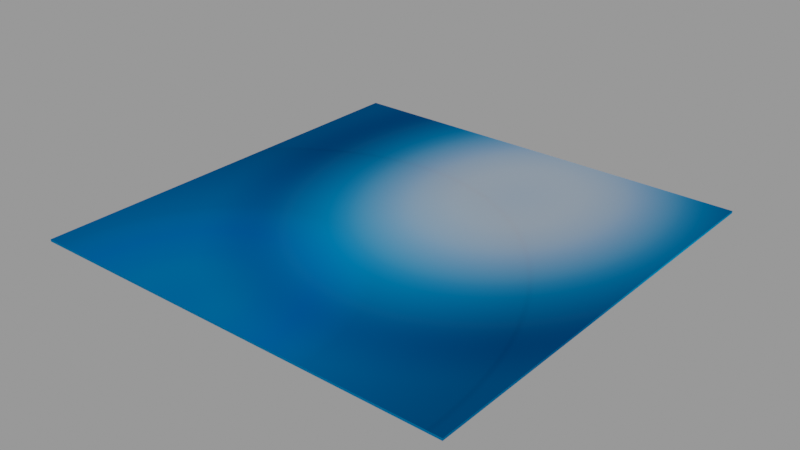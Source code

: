 # Source: ASSET_WATER.blend  (saved by Blender 4.5.91; exported with 4.5.12 LTS)
import bpy
from mathutils import Matrix  # noqa: F401  (used for matrix-valued properties, if any)

bpy.ops.wm.read_factory_settings(use_empty=True)
scene = bpy.context.scene
scene.name = 'Scene'

# ---- collections
col_asset_water = bpy.data.collections.new('ASSET_WATER'); scene.collection.children.link(col_asset_water)

# ---- materials (node trees are filled in below, after node groups)
mat_water_surface = bpy.data.materials.new('WATER_SURFACE')
mat_water_emissive = bpy.data.materials.new('WATER_EMISSIVE')

# ---- material node trees
mat_water_surface.use_nodes = True; mat_water_surface.node_tree.nodes.clear()
_N = mat_water_surface.node_tree.nodes; _L = mat_water_surface.node_tree.links
n0 = _N.new('ShaderNodeBsdfPrincipled'); n0.name = 'Principled BSDF'; n0.location = (1004, 99)
n0.inputs[2].default_value = 1.0
n0.inputs[3].default_value = 1.0
n0.inputs[13].default_value = 1.0
n0.inputs[14].default_value = (0.0, 0.1273, 1.0, 1.0)
n0.inputs[18].default_value = 0.3512
n1 = _N.new('ShaderNodeOutputMaterial'); n1.name = 'Material Output'; n1.location = (1294, 99)
n2 = _N.new('ShaderNodeTexGradient'); n2.name = 'Gradient Texture'; n2.location = (-221, -177)
n2.gradient_type = 'SPHERICAL'
n3 = _N.new('ShaderNodeMapping'); n3.name = 'Mapping'; n3.location = (-411, -177)
n3.inputs[1].default_value = (-1.0, -1.0, 0.0)
n3.inputs[3].default_value = (1.63, 1.3, 1.0)
n4 = _N.new('ShaderNodeTexCoord'); n4.name = 'Texture Coordinate'; n4.location = (-601, -177)
n5 = _N.new('ShaderNodeValToRGB'); n5.name = 'Color Ramp'; n5.location = (-57, -186)
n5.color_ramp.interpolation = 'CARDINAL'
while len(n5.color_ramp.elements) > 1: n5.color_ramp.elements.remove(n5.color_ramp.elements[-1])
n5.color_ramp.elements[0].position = 0.2436; n5.color_ramp.elements[0].color = (0.0, 0.1119, 0.2733, 1.0)
_e = n5.color_ramp.elements.new(0.457); _e.color = (0.06096, 0.3644, 0.7, 1.0)
_e = n5.color_ramp.elements.new(0.6218); _e.color = (0.5, 0.7, 1.0, 1.0)
_e = n5.color_ramp.elements.new(0.7745); _e.color = (0.8, 0.9, 1.0, 1.0)
n6 = _N.new('ShaderNodeHueSaturation'); n6.name = 'Hue/Saturation/Value'; n6.location = (512, 262)
n6.inputs[2].default_value = 1.5
n7 = _N.new('ShaderNodeMath'); n7.name = 'Math'; n7.location = (-349, 236)
n7.operation = 'MULTIPLY'
n7.inputs[1].default_value = 1.0
n8 = _N.new('ShaderNodeValue'); n8.name = 'Value'; n8.location = (-603, 198)
n8.outputs[0].default_value = 1.0
_L.new(n3.outputs[0], n2.inputs[0])
_L.new(n2.outputs[0], n5.inputs[0])
_L.new(n5.outputs[0], n6.inputs[4])
_L.new(n8.outputs[0], n7.inputs[0])
_L.new(n0.outputs[0], n1.inputs[0])
_L.new(n6.outputs[0], n0.inputs[0])
_L.new(n4.outputs[2], n3.inputs[0])
n1.is_active_output = True
mat_water_emissive.use_nodes = True; mat_water_emissive.node_tree.nodes.clear()
_N = mat_water_emissive.node_tree.nodes; _L = mat_water_emissive.node_tree.links
n0 = _N.new('ShaderNodeBsdfPrincipled'); n0.name = 'Principled BSDF'; n0.location = (1004, 99)
n0.inputs[2].default_value = 1.0
n0.inputs[3].default_value = 1.0
n0.inputs[13].default_value = 1.0
n0.inputs[14].default_value = (0.0, 0.1273, 1.0, 1.0)
n0.inputs[28].default_value = 0.6
n1 = _N.new('ShaderNodeOutputMaterial'); n1.name = 'Material Output'; n1.location = (1294, 99)
n2 = _N.new('ShaderNodeTexGradient'); n2.name = 'Gradient Texture'; n2.location = (-221, -177)
n2.gradient_type = 'SPHERICAL'
n3 = _N.new('ShaderNodeMapping'); n3.name = 'Mapping'; n3.location = (-411, -177)
n3.inputs[1].default_value = (-0.6, 0.0, 0.0)
n3.inputs[3].default_value = (1.63, 1.3, 1.0)
n4 = _N.new('ShaderNodeTexCoord'); n4.name = 'Texture Coordinate'; n4.location = (-601, -177)
n5 = _N.new('ShaderNodeValToRGB'); n5.name = 'Color Ramp'; n5.location = (-57, -186)
n5.color_ramp.interpolation = 'CARDINAL'
while len(n5.color_ramp.elements) > 1: n5.color_ramp.elements.remove(n5.color_ramp.elements[-1])
n5.color_ramp.elements[0].position = 0.02545; n5.color_ramp.elements[0].color = (0.0, 0.1119, 0.2733, 1.0)
_e = n5.color_ramp.elements.new(0.457); _e.color = (0.06096, 0.3644, 0.7, 1.0)
_e = n5.color_ramp.elements.new(0.6218); _e.color = (0.5, 0.7, 1.0, 1.0)
_e = n5.color_ramp.elements.new(0.7745); _e.color = (0.8, 0.9, 1.0, 1.0)
n6 = _N.new('ShaderNodeHueSaturation'); n6.name = 'Hue/Saturation/Value'; n6.location = (512, 262)
n6.inputs[1].default_value = 10.0
n6.inputs[2].default_value = 1.5
n7 = _N.new('ShaderNodeMath'); n7.name = 'Math'; n7.location = (-349, 236)
n7.operation = 'MULTIPLY'
n7.inputs[1].default_value = 1.0
n8 = _N.new('ShaderNodeValue'); n8.name = 'Value'; n8.location = (-603, 198)
n8.outputs[0].default_value = 1.0
_L.new(n3.outputs[0], n2.inputs[0])
_L.new(n2.outputs[0], n5.inputs[0])
_L.new(n5.outputs[0], n6.inputs[4])
_L.new(n8.outputs[0], n7.inputs[0])
_L.new(n0.outputs[0], n1.inputs[0])
_L.new(n6.outputs[0], n0.inputs[0])
_L.new(n4.outputs[2], n3.inputs[0])
_L.new(n6.outputs[0], n0.inputs[27])
n1.is_active_output = True

# ---- meshes
me_plane_001 = bpy.data.meshes.new('Plane.001')
me_plane_001.from_pydata([(-1.0, -1.0, 0.0), (1.0, -1.0, 0.0), (-1.0, 1.0, 0.0), (1.0, 1.0, 0.0), (-1.0, 1.0, -0.001727), (1.0, 1.0, -0.001727)], [(2, 4), (5, 3)], [(0, 2, 3, 1)])
_uv = me_plane_001.uv_layers.new(name='UVMap')
_uv.uv.foreach_set('vector', [0.0, 0.0, 0.0, 1.0, 1.0, 1.0, 1.0, 0.0])
me_plane_001.materials.append(mat_water_surface)
me_plane_001.update()
me_plane_002 = bpy.data.meshes.new('Plane.002')
me_plane_002.from_pydata([(-1.0, -1.0, 0.0), (1.0, -1.0, 0.0), (-1.0, 1.0, 0.0), (1.0, 1.0, 0.0), (-1.0, 1.0, -0.001727), (1.0, 1.0, -0.001727)], [(2, 4), (5, 3)], [(0, 2, 3, 1)])
_uv = me_plane_002.uv_layers.new(name='UVMap')
_uv.uv.foreach_set('vector', [0.0, 0.0, 0.0, 1.0, 1.0, 1.0, 1.0, 0.0])
me_plane_002.materials.append(mat_water_emissive)
me_plane_002.update()

# ---- objects
ob_water = bpy.data.objects.new('WATER', me_plane_001)
ob_emissive_water = bpy.data.objects.new('EMISSIVE_WATER', me_plane_002)

# ---- transforms, parenting, visibility, modifiers, constraints
ob_water.location = (0.0, 0.0, 0.0)
ob_water.visible_glossy = False
ob_water.shadow_terminator_geometry_offset = 0.0
_m = ob_water.modifiers.new('Solidify', 'SOLIDIFY')
_m.offset = 1.0
_m.use_even_offset = True
ob_emissive_water.location = (0.0, 0.0, 0.0)
ob_emissive_water.visible_camera = False
ob_emissive_water.visible_diffuse = False
ob_emissive_water.visible_glossy = False

# ---- collection membership
col_asset_water.objects.link(ob_water)
col_asset_water.objects.link(ob_emissive_water)

# ---- scene / render settings (as saved in the file)
scene.frame_start = 1; scene.frame_end = 250; scene.frame_set(1)
scene.render.engine = 'CYCLES'
scene.render.image_settings.color_depth = '16'
scene.render.use_stamp_note = True
scene.render.use_stamp_hostname = True
scene.render.use_persistent_data = True
scene.render.compositor_device = 'GPU'
scene.cycles.sampling_pattern = 'BLUE_NOISE'
scene.cycles.caustics_reflective = False
scene.cycles.caustics_refractive = False
scene.eevee.use_shadow_jitter_viewport = True
scene.eevee.shadow_ray_count = 3
scene.eevee.use_raytracing = True
scene.view_settings.view_transform = 'Filmic'
bpy.context.view_layer.update()

# ---- added for rendering (the .blend has no active camera and no usable light): camera, sun + grey world if the file has none
cam_auto = bpy.data.cameras.new('AutoCamera')
cam_auto.lens = 50.0
cam_auto.sensor_width = 36.0
cam_auto.clip_end = 1000.0
ob_auto_camera = bpy.data.objects.new('AutoCamera', cam_auto)
scene.collection.objects.link(ob_auto_camera)
ob_auto_camera.location = (2.61693, -3.14032, 2.09268)
ob_auto_camera.rotation_euler = (1.09748, -7.21219e-08, 0.694738)
scene.camera = ob_auto_camera
light_auto_sun = bpy.data.lights.new('AutoSun', 'SUN')
light_auto_sun.energy = 3.0
light_auto_sun.angle = 0.0523599
ob_auto_sun = bpy.data.objects.new('AutoSun', light_auto_sun)
scene.collection.objects.link(ob_auto_sun)
ob_auto_sun.rotation_euler = (0.872665, 0.174533, 0.523599)
if scene.world is None:
    world_auto = bpy.data.worlds.new('AutoWorld')
    world_auto.color = (0.3, 0.3, 0.3)
    scene.world = world_auto
bpy.context.view_layer.update()
